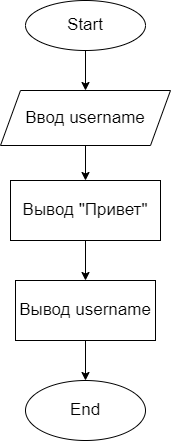

The diagram above was exported from draw.io. Its source (the exported page's mxGraphModel, read from the mxfile embedded in the PNG):
<mxGraphModel dx="1343" dy="466" grid="1" gridSize="10" guides="1" tooltips="1" connect="1" arrows="1" fold="1" page="1" pageScale="1" pageWidth="1100" pageHeight="850" math="0" shadow="0">
  <root>
    <mxCell id="0" />
    <mxCell id="1" parent="0" />
    <mxCell id="4" value="" style="edgeStyle=none;html=1;" edge="1" parent="1" source="2" target="3">
      <mxGeometry relative="1" as="geometry" />
    </mxCell>
    <mxCell id="2" value="Start" style="ellipse;whiteSpace=wrap;html=1;fontSize=17;" parent="1" vertex="1">
      <mxGeometry x="350" y="20" width="120" height="50" as="geometry" />
    </mxCell>
    <mxCell id="6" value="" style="edgeStyle=none;html=1;" edge="1" parent="1" source="3" target="5">
      <mxGeometry relative="1" as="geometry" />
    </mxCell>
    <mxCell id="3" value="Ввод username" style="shape=parallelogram;perimeter=parallelogramPerimeter;whiteSpace=wrap;html=1;fixedSize=1;fontSize=17;" vertex="1" parent="1">
      <mxGeometry x="325" y="110" width="170" height="55" as="geometry" />
    </mxCell>
    <mxCell id="8" value="" style="edgeStyle=none;html=1;" edge="1" parent="1" source="5" target="7">
      <mxGeometry relative="1" as="geometry" />
    </mxCell>
    <mxCell id="5" value="Вывод &quot;Привет&quot;" style="whiteSpace=wrap;html=1;fontSize=17;" vertex="1" parent="1">
      <mxGeometry x="335" y="200" width="150" height="60" as="geometry" />
    </mxCell>
    <mxCell id="11" value="" style="edgeStyle=none;html=1;" edge="1" parent="1" source="7" target="10">
      <mxGeometry relative="1" as="geometry" />
    </mxCell>
    <mxCell id="7" value="&lt;span&gt;Вывод username&lt;/span&gt;" style="whiteSpace=wrap;html=1;fontSize=17;" vertex="1" parent="1">
      <mxGeometry x="340" y="300" width="140" height="60" as="geometry" />
    </mxCell>
    <mxCell id="10" value="End" style="ellipse;whiteSpace=wrap;html=1;fontSize=17;" vertex="1" parent="1">
      <mxGeometry x="350" y="400" width="120" height="60" as="geometry" />
    </mxCell>
  </root>
</mxGraphModel>